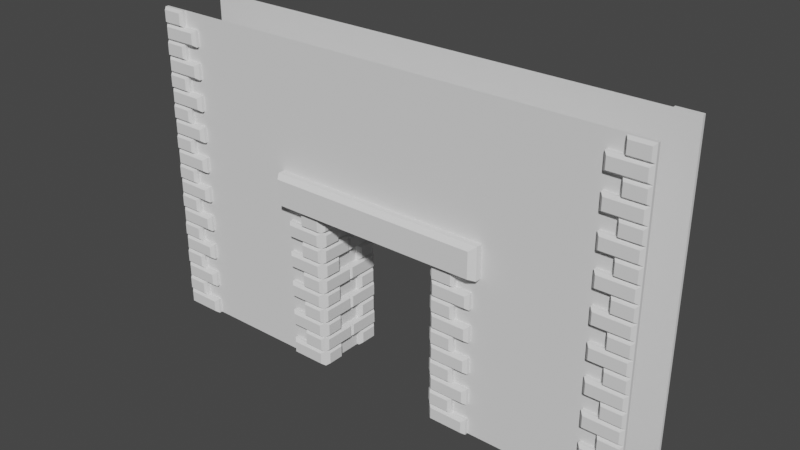 # Source: Door.blend  (saved by Blender 2.91.10; exported with 4.5.12 LTS)
import bpy
from mathutils import Matrix  # noqa: F401  (used for matrix-valued properties, if any)

bpy.ops.wm.read_factory_settings(use_empty=True)
scene = bpy.context.scene
scene.name = 'Scene'

# ---- collections
col_collection = bpy.data.collections.new('Collection'); scene.collection.children.link(col_collection)

# ---- world
world_world = bpy.data.worlds.new('World'); scene.world = world_world
world_world.use_nodes = True; world_world.node_tree.nodes.clear()
_N = world_world.node_tree.nodes; _L = world_world.node_tree.links
n0 = _N.new('ShaderNodeOutputWorld'); n0.name = 'World Output'; n0.location = (300, 300)
n1 = _N.new('ShaderNodeBackground'); n1.name = 'Background'; n1.location = (10, 300)
n1.inputs[0].default_value = (0.05088, 0.05088, 0.05088, 1.0)
_L.new(n1.outputs[0], n0.inputs[0])
n0.is_active_output = True
world_world.color = (0.05088, 0.05088, 0.05088)
world_world.use_sun_shadow = False
world_world.sun_shadow_jitter_overblur = 0.0

# ---- meshes
me_plane_001 = bpy.data.meshes.new('Plane.001')
me_plane_001.from_pydata([(-13.5, 2.0, 0.0), (-13.5, 2.2, 1.0), (-16.0, 2.2, 1.0), (-13.5, 2.0, 1.0), (-13.5, 2.2, 0.0), (-16.0, 2.0, 1.0), (-16.0, 2.2, 0.0), (-13.7, 2.4, 0.15), (-13.7, 2.4, 0.85), (-15.8, 2.4, 0.15), (-15.8, 2.4, 0.85), (-15.86, 2.4, 1.14), (-15.86, 2.4, 1.86), (-16.0, 2.2, 2.0), (-16.0, 2.0, 2.0), (-14.5, 2.0, 1.0), (-14.5, 2.2, 1.0), (-14.5, 2.0, 2.0), (-14.5, 2.2, 2.0), (-14.64, 2.4, 1.14), (-14.64, 2.4, 1.86), (-16.0, 2.0, 0.0)], [(5, 3)], [(6, 9, 7, 4), (6, 21, 5, 2), (4, 0, 21, 6), (5, 14, 13, 2), (0, 4, 1, 3), (9, 10, 8, 7), (4, 7, 8, 1), (2, 10, 9, 6), (1, 8, 10, 2), (2, 11, 19, 16), (13, 14, 17, 18), (13, 12, 11, 2), (18, 20, 12, 13), (16, 18, 17, 15), (16, 19, 20, 18), (1, 16, 15, 3), (19, 11, 12, 20)])
_uv = me_plane_001.uv_layers.new(name='UVMap')
_uv.uv.foreach_set('vector', [0.3366, 0.04911, 0.3786, 0.09117, 0.3786, 0.5327, 0.3366, 0.5748, 0.5189, 0.04911, 0.561, 0.04911, 0.561, 0.2594, 0.5189, 0.2594, 0.3366, 0.5748, 0.2945, 0.5748, 0.2945, 0.04911, 0.3366, 0.04911, 0.561, 0.2594, 0.561, 0.4697, 0.5189, 0.4697, 0.5189, 0.2594, 0.2945, 0.673, 0.3366, 0.673, 0.3366, 0.8833, 0.2945, 0.8833, 0.1963, 0.4907, 0.04911, 0.4907, 0.04911, 0.04911, 0.1963, 0.04911, 0.3366, 0.673, 0.3786, 0.7046, 0.3786, 0.8518, 0.3366, 0.8833, 0.5189, 0.2594, 0.4769, 0.2278, 0.4769, 0.08065, 0.5189, 0.04911, 0.7013, 0.9296, 0.6592, 0.8875, 0.6592, 0.4459, 0.7013, 0.4039, 0.8415, 0.7193, 0.7995, 0.6898, 0.7995, 0.4333, 0.8415, 0.4039, 0.5189, 0.8833, 0.4769, 0.8833, 0.4769, 0.5679, 0.5189, 0.5679, 0.5189, 0.4697, 0.4769, 0.4402, 0.4769, 0.2888, 0.5189, 0.2594, 0.5189, 0.5679, 0.561, 0.5973, 0.561, 0.8539, 0.5189, 0.8833, 0.09117, 0.5889, 0.09117, 0.7992, 0.04911, 0.7992, 0.04911, 0.5889, 0.09117, 0.5889, 0.1332, 0.6184, 0.1332, 0.7698, 0.09117, 0.7992, 0.9509, 0.04911, 0.9509, 0.2594, 0.9088, 0.2594, 0.9088, 0.04911, 0.8106, 0.04911, 0.8106, 0.3056, 0.6592, 0.3056, 0.6592, 0.04911])
me_plane_001.use_remesh_fix_poles = True
me_plane_001.use_remesh_preserve_attributes = False
me_plane_001.use_mirror_vertex_groups = False
me_plane_001.update()
me_plane_003 = bpy.data.meshes.new('Plane.003')
me_plane_003.from_pydata([(-8.0, 1.0, 0.0), (8.0, 1.0, 0.0), (-8.0, 1.0, 10.0), (8.0, 1.0, 10.0), (-8.0, 1.0, 5.0), (8.0, 1.0, 5.0), (-2.067, 1.0, 0.0), (-2.067, 1.0, 5.0), (2.067, 0.0, 0.0), (2.067, 1.0, 0.0), (-2.067, 0.0, 0.0), (-2.067, 0.0, 5.0), (2.067, 0.0, 5.0), (2.067, 1.0, 5.0)], [(10, 8)], [(9, 13, 5, 1), (0, 4, 7, 6), (3, 5, 13, 7, 4, 2), (10, 6, 7, 11), (9, 8, 12, 13), (7, 13, 12, 11)])
_uv = me_plane_003.uv_layers.new(name='UVMap')
_uv.uv.foreach_set('vector', [2.818, 0.1711, 2.818, -3.174, 6.788, -3.174, 6.788, 0.1711, -3.917, 0.1711, -3.917, -3.174, 0.05282, -3.174, 0.05282, 0.1711, 6.788, -6.519, 6.788, -3.174, 2.818, -3.174, 0.05282, -3.174, -3.917, -3.174, -3.917, -6.519, 1.161, 6.942, 0.4913, 6.942, 0.4913, 3.594, 1.161, 3.594, 0.4913, -2.521, 1.161, -2.521, 1.161, 0.8267, 0.4913, 0.8266, 0.4913, 3.594, 0.4913, 0.8266, 1.161, 0.8267, 1.161, 3.594])
me_plane_003.use_remesh_fix_poles = True
me_plane_003.use_remesh_preserve_attributes = False
me_plane_003.use_mirror_vertex_groups = False
me_plane_003.update()
me_plane_006 = bpy.data.meshes.new('Plane.006')
me_plane_006.from_pydata([(6.5, 2.0, 0.0), (6.5, 2.2, 1.0), (4.0, 2.2, 1.0), (6.5, 2.0, 1.0), (6.5, 2.2, 0.0), (4.0, 2.0, 1.0), (4.0, 2.2, 0.0), (6.3, 2.4, 0.15), (6.3, 2.4, 0.85), (4.2, 2.4, 0.15), (4.2, 2.4, 0.85), (4.14, 2.4, 1.14), (4.14, 2.4, 1.86), (4.0, 2.2, 2.0), (4.0, 2.0, 2.0), (5.5, 2.0, 1.0), (5.5, 2.2, 1.0), (5.5, 2.0, 2.0), (5.5, 2.2, 2.0), (5.36, 2.4, 1.14), (5.36, 2.4, 1.86), (4.0, 2.0, 0.0)], [(5, 3)], [(6, 9, 7, 4), (6, 21, 5, 2), (4, 0, 21, 6), (5, 14, 13, 2), (0, 4, 1, 3), (9, 10, 8, 7), (4, 7, 8, 1), (2, 10, 9, 6), (1, 8, 10, 2), (2, 11, 19, 16), (13, 14, 17, 18), (13, 12, 11, 2), (18, 20, 12, 13), (16, 18, 17, 15), (16, 19, 20, 18), (1, 16, 15, 3), (19, 11, 12, 20)])
_uv = me_plane_006.uv_layers.new(name='UVMap')
_uv.uv.foreach_set('vector', [0.3366, 0.04911, 0.3786, 0.09117, 0.3786, 0.5327, 0.3366, 0.5748, 0.5189, 0.04911, 0.561, 0.04911, 0.561, 0.2594, 0.5189, 0.2594, 0.3366, 0.5748, 0.2945, 0.5748, 0.2945, 0.04911, 0.3366, 0.04911, 0.561, 0.2594, 0.561, 0.4697, 0.5189, 0.4697, 0.5189, 0.2594, 0.2945, 0.673, 0.3366, 0.673, 0.3366, 0.8833, 0.2945, 0.8833, 0.1963, 0.4907, 0.04911, 0.4907, 0.04911, 0.04911, 0.1963, 0.04911, 0.3366, 0.673, 0.3786, 0.7046, 0.3786, 0.8518, 0.3366, 0.8833, 0.5189, 0.2594, 0.4769, 0.2278, 0.4769, 0.08065, 0.5189, 0.04911, 0.7013, 0.9296, 0.6592, 0.8875, 0.6592, 0.4459, 0.7013, 0.4039, 0.8415, 0.7193, 0.7995, 0.6898, 0.7995, 0.4333, 0.8415, 0.4039, 0.5189, 0.8833, 0.4769, 0.8833, 0.4769, 0.5679, 0.5189, 0.5679, 0.5189, 0.4697, 0.4769, 0.4402, 0.4769, 0.2888, 0.5189, 0.2594, 0.5189, 0.5679, 0.561, 0.5973, 0.561, 0.8539, 0.5189, 0.8833, 0.09117, 0.5889, 0.09117, 0.7992, 0.04911, 0.7992, 0.04911, 0.5889, 0.09117, 0.5889, 0.1332, 0.6184, 0.1332, 0.7698, 0.09117, 0.7992, 0.9509, 0.04911, 0.9509, 0.2594, 0.9088, 0.2594, 0.9088, 0.04911, 0.8106, 0.04911, 0.8106, 0.3056, 0.6592, 0.3056, 0.6592, 0.04911])
me_plane_006.use_remesh_fix_poles = True
me_plane_006.use_remesh_preserve_attributes = False
me_plane_006.use_mirror_vertex_groups = False
me_plane_006.update()
me_cube_001 = bpy.data.meshes.new('Cube.001')
me_cube_001.from_pydata([(-3.5, -0.5, -0.7), (-3.5, -0.5, 0.3), (-3.5, -0.3, -0.7), (-3.5, -0.3, 0.3), (3.5, -0.5, -0.7), (3.5, -0.5, 0.3), (3.5, -0.3, -0.7), (3.5, -0.3, 0.3), (-3.36, -0.1, 0.2), (-3.36, -0.1, -0.6), (3.36, -0.1, -0.6), (3.36, -0.1, 0.2)], [], [(0, 1, 3, 2), (2, 3, 8, 9), (6, 7, 5, 4), (2, 6, 4, 0), (7, 3, 1, 5), (9, 8, 11, 10), (7, 6, 10, 11), (6, 2, 9, 10), (3, 7, 11, 8)])
_uv = me_cube_001.uv_layers.new(name='UVMap')
_uv.uv.foreach_set('vector', [0.4705, 0.2195, 0.4705, 0.3543, 0.4435, 0.3543, 0.4435, 0.2195, 0.4435, 0.2195, 0.4435, 0.3543, 0.4166, 0.3408, 0.4166, 0.233, 0.4435, 0.02823, 0.4435, 0.163, 0.4166, 0.163, 0.4166, 0.02823, 0.2188, 0.02823, 0.2188, 0.9718, 0.1925, 0.9718, 0.1925, 0.02823, 0.3308, 0.02823, 0.3308, 0.9718, 0.3046, 0.9718, 0.3046, 0.02823, 0.1361, 0.934, 0.02823, 0.934, 0.02823, 0.02823, 0.1361, 0.02823, 0.4435, 0.163, 0.4435, 0.02823, 0.4705, 0.04171, 0.4705, 0.1495, 0.2188, 0.9718, 0.2188, 0.02823, 0.2481, 0.0471, 0.2481, 0.9529, 0.3308, 0.9718, 0.3308, 0.02823, 0.3601, 0.0471, 0.3601, 0.9529])
me_cube_001.use_remesh_fix_poles = True
me_cube_001.use_remesh_preserve_attributes = False
me_cube_001.use_mirror_vertex_groups = False
me_cube_001.update()
me_plane_008 = bpy.data.meshes.new('Plane.008')
me_plane_008.from_pydata([(4.2, 0.8, 5.96e-08), (4.0, 0.8, 1.0), (4.0, 2.2, 1.0), (4.2, 0.8, 1.0), (3.8, 1.0, 0.15), (3.8, 1.0, 0.85), (3.8, 2.06, 1.14), (3.8, 2.06, 1.86), (4.2, 2.2, 2.0), (4.2, -1.788e-06, 1.0), (4.0, -1.788e-06, 1.0), (4.2, -1.788e-06, 2.0), (4.0, -1.788e-06, 2.0), (3.8, 0.14, 1.14), (4.2, 2.2, 5.96e-08), (4.2, 2.2, 1.0), (4.0, 0.8, 5.96e-08), (4.0, 2.2, 5.96e-08), (3.8, 2.0, 0.15), (3.8, 2.0, 0.85), (3.8, 0.14, 1.86), (4.0, 2.2, 2.0)], [(15, 3)], [(17, 16, 4, 18), (17, 2, 15, 14), (16, 17, 14, 0), (15, 2, 21, 8), (0, 3, 1, 16), (18, 4, 5, 19), (16, 1, 5, 4), (2, 17, 18, 19), (1, 2, 19, 5), (2, 10, 13, 6), (21, 12, 11, 8), (21, 2, 6, 7), (12, 21, 7, 20), (10, 9, 11, 12), (10, 12, 20, 13), (1, 3, 9, 10), (13, 20, 7, 6)])
_uv = me_plane_008.uv_layers.new(name='UVMap')
_uv.uv.foreach_set('vector', [0.5597, 0.6132, 0.5597, 0.9346, 0.5138, 0.8887, 0.5138, 0.6591, 0.5597, 0.05132, 0.5597, 0.2809, 0.5138, 0.2809, 0.5138, 0.05132, 0.5597, 0.9346, 0.5597, 0.6132, 0.6056, 0.6132, 0.6056, 0.9346, 0.5138, 0.2809, 0.5597, 0.2809, 0.5597, 0.5105, 0.5138, 0.5105, 0.8001, 0.6591, 0.8001, 0.8887, 0.7542, 0.8887, 0.7542, 0.6591, 0.2121, 0.5948, 0.2121, 0.8244, 0.05132, 0.8244, 0.05132, 0.5948, 0.7542, 0.6591, 0.7542, 0.8887, 0.7083, 0.8543, 0.7083, 0.6936, 0.5597, 0.2809, 0.5597, 0.05132, 0.6056, 0.08576, 0.6056, 0.2465, 0.8568, 0.3728, 0.8568, 0.05132, 0.9028, 0.09724, 0.9028, 0.3269, 0.7542, 0.05132, 0.7542, 0.5565, 0.7083, 0.5243, 0.7083, 0.08347, 0.3652, 0.05132, 0.3652, 0.5565, 0.3193, 0.5565, 0.3193, 0.05132, 0.5597, 0.5105, 0.5597, 0.2809, 0.6056, 0.3131, 0.6056, 0.4784, 0.3652, 0.5565, 0.3652, 0.05132, 0.4111, 0.08347, 0.4111, 0.5243, 0.3652, 0.6591, 0.4111, 0.6591, 0.4111, 0.8887, 0.3652, 0.8887, 0.3652, 0.6591, 0.3652, 0.8887, 0.3193, 0.8566, 0.3193, 0.6913, 0.9028, 0.6591, 0.9487, 0.6591, 0.9487, 0.8428, 0.9028, 0.8428, 0.2166, 0.4922, 0.05132, 0.4922, 0.05132, 0.05132, 0.2166, 0.05132])
me_plane_008.use_remesh_fix_poles = True
me_plane_008.use_remesh_preserve_attributes = False
me_plane_008.use_mirror_vertex_groups = False
me_plane_008.update()

# ---- objects
ob_bricks = bpy.data.objects.new('Bricks', me_plane_001)
ob_wall = bpy.data.objects.new('Wall', me_plane_003)
ob_bricks_001 = bpy.data.objects.new('Bricks.001', me_plane_006)
ob_lintle = bpy.data.objects.new('Lintle', me_cube_001)
ob_bricks_002 = bpy.data.objects.new('Bricks.002', me_plane_008)

# ---- transforms, parenting, visibility, modifiers, constraints
ob_bricks.location = (0.0, 0.0, 0.0)
ob_bricks.scale = (0.5, 0.5, 0.5)
ob_bricks.lineart.crease_threshold = 0.0
_m = ob_bricks.modifiers.new('Array', 'ARRAY')
_m.count = 10
_m.relative_offset_displace = (0.0, 0.0, 1.0)
_m = ob_bricks.modifiers.new('Mirror', 'MIRROR')
_m.use_axis = (False, True, False)
_m = ob_bricks.modifiers.new('Mirror.001', 'MIRROR')
ob_wall.location = (0.0, 0.0, 0.0)
ob_wall.lineart.crease_threshold = 0.0
_m = ob_wall.modifiers.new('Mirror', 'MIRROR')
_m.use_axis = (False, True, False)
ob_bricks_001.location = (0.0, 0.0, 0.0)
ob_bricks_001.scale = (0.5, 0.5, 0.5)
ob_bricks_001.lineart.crease_threshold = 0.0
_m = ob_bricks_001.modifiers.new('Array', 'ARRAY')
_m.count = 5
_m.relative_offset_displace = (0.0, 0.0, 1.0)
_m = ob_bricks_001.modifiers.new('Mirror', 'MIRROR')
_m.use_axis = (False, True, False)
_m = ob_bricks_001.modifiers.new('Mirror.001', 'MIRROR')
ob_lintle.location = (0.0, 1.5, 5.7)
ob_lintle.lineart.crease_threshold = 0.0
_m = ob_lintle.modifiers.new('Mirror', 'MIRROR')
_m.use_axis = (False, True, False)
_m.use_mirror_merge = False
_m.mirror_object = ob_wall
ob_bricks_002.location = (0.0, 0.0, 0.0)
ob_bricks_002.scale = (0.5, 0.5, 0.5)
ob_bricks_002.lineart.crease_threshold = 0.0
_m = ob_bricks_002.modifiers.new('Array', 'ARRAY')
_m.count = 5
_m.relative_offset_displace = (0.0, 0.0, 1.0)
_m = ob_bricks_002.modifiers.new('Mirror', 'MIRROR')
_m.use_axis = (False, True, False)
_m = ob_bricks_002.modifiers.new('Mirror.001', 'MIRROR')

# ---- collection membership
col_collection.objects.link(ob_bricks)
col_collection.objects.link(ob_wall)
col_collection.objects.link(ob_bricks_001)
col_collection.objects.link(ob_lintle)
col_collection.objects.link(ob_bricks_002)

# ---- scene / render settings (as saved in the file)
scene.frame_start = 1; scene.frame_end = 250; scene.frame_set(5)
scene.render.engine = 'BLENDER_EEVEE_NEXT'
scene.cycles.use_denoising = False
scene.cycles.samples = 128
scene.cycles.sampling_pattern = 'TABULATED_SOBOL'
scene.cycles.use_adaptive_sampling = False
scene.cycles.use_light_tree = False
scene.view_settings.view_transform = 'Filmic'
bpy.context.view_layer.update()

# ---- added for rendering (the .blend has no active camera and no usable light): camera, sun
cam_auto = bpy.data.cameras.new('AutoCamera')
cam_auto.lens = 50.0
cam_auto.sensor_width = 36.0
cam_auto.clip_end = 1000.0
ob_auto_camera = bpy.data.objects.new('AutoCamera', cam_auto)
scene.collection.objects.link(ob_auto_camera)
ob_auto_camera.location = (17.6483, -21.1779, 19.1186)
ob_auto_camera.rotation_euler = (1.09748, -7.21219e-08, 0.694738)
scene.camera = ob_auto_camera
light_auto_sun = bpy.data.lights.new('AutoSun', 'SUN')
light_auto_sun.energy = 3.0
light_auto_sun.angle = 0.0523599
ob_auto_sun = bpy.data.objects.new('AutoSun', light_auto_sun)
scene.collection.objects.link(ob_auto_sun)
ob_auto_sun.rotation_euler = (0.872665, 0.174533, 0.523599)
bpy.context.view_layer.update()
